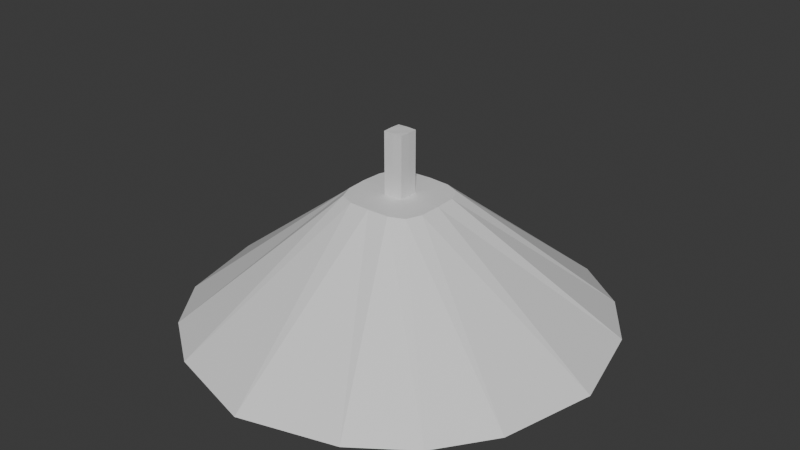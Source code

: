 # Source: lamp.blend  (saved by Blender 4.1.24; exported with 4.5.12 LTS)
import bpy
from mathutils import Matrix  # noqa: F401  (used for matrix-valued properties, if any)

bpy.ops.wm.read_factory_settings(use_empty=True)
scene = bpy.context.scene
scene.name = 'Scene'

# ---- collections
col_collection = bpy.data.collections.new('Collection'); scene.collection.children.link(col_collection)

# ---- materials (node trees are filled in below, after node groups)
mat_material = bpy.data.materials.new('Material')
mat_material.alpha_threshold = 0.0
mat_material.use_transparent_shadow = False
mat_material.roughness = 0.5
mat_material.line_color = (0.0, 0.0, 0.0, 1.0)

# ---- material node trees
mat_material.use_nodes = True; mat_material.node_tree.nodes.clear()
_N = mat_material.node_tree.nodes; _L = mat_material.node_tree.links
n0 = _N.new('ShaderNodeOutputMaterial'); n0.name = 'Material Output'; n0.location = (300, 300)
n1 = _N.new('ShaderNodeBsdfPrincipled'); n1.name = 'Principled BSDF'; n1.location = (10, 300)
n1.inputs[3].default_value = 1.45
_L.new(n1.outputs[0], n0.inputs[0])
n0.is_active_output = True

# ---- world
world_world = bpy.data.worlds.new('World'); scene.world = world_world
world_world.use_nodes = True; world_world.node_tree.nodes.clear()
_N = world_world.node_tree.nodes; _L = world_world.node_tree.links
n0 = _N.new('ShaderNodeOutputWorld'); n0.name = 'World Output'; n0.location = (300, 300)
n1 = _N.new('ShaderNodeBackground'); n1.name = 'Background'; n1.location = (10, 300)
n1.inputs[0].default_value = (0.05088, 0.05088, 0.05088, 1.0)
_L.new(n1.outputs[0], n0.inputs[0])
n0.is_active_output = True
world_world.color = (0.05088, 0.05088, 0.05088)
world_world.use_sun_shadow = False
world_world.sun_shadow_jitter_overblur = 0.0

# ---- meshes
me_cube = bpy.data.meshes.new('Cube')
me_cube.from_pydata([(0.322, 0.322, 0.6423), (1.308, 1.308, -0.4662), (0.322, -0.322, 0.6423), (1.308, -1.308, -0.4662), (-0.322, 0.322, 0.6423), (-1.308, 1.308, -0.4662), (-0.322, -0.322, 0.6423), (-1.308, -1.308, -0.4662), (-1.55e-09, 1.885, -0.4692), (-1.496e-11, -0.3862, 0.645), (-1.55e-09, -1.885, -0.4692), (-1.496e-11, 0.3862, 0.645), (-1.857, -1.513e-09, -0.4692), (0.3862, 1.377e-11, 0.645), (-0.3862, 1.377e-11, 0.645), (1.857, -1.513e-09, -0.4692), (2.873e-09, 5.351e-09, 0.3695), (-1.653, -0.8263, -0.4661), (0.378, -0.189, 0.6423), (2.873e-09, -0.5375, 0.3695), (-1.496e-11, -0.08877, 0.6457), (-0.378, -0.189, 0.6423), (1.653, -0.8263, -0.4661), (-0.378, 0.189, 0.6423), (1.653, 0.8263, -0.4661), (-1.653, 0.8263, -0.4661), (0.378, 0.189, 0.6423), (4.718e-09, 1.098, -0.01032), (-1.496e-11, 0.1931, 0.645), (0.8263, -1.653, -0.4661), (0.189, 0.378, 0.6423), (0.8263, 1.653, -0.4661), (0.189, -0.378, 0.6423), (0.08877, 1.377e-11, 0.6457), (1.098, -1.176e-09, -0.01032), (0.08687, -0.08687, 0.6437), (0.3539, -0.3539, 0.3103), (0.3539, 0.3539, 0.3103), (0.08687, 0.08687, 0.6437), (-0.8263, 1.653, -0.4661), (-0.189, -0.378, 0.6423), (-0.8263, -1.653, -0.4661), (-0.189, 0.378, 0.6423), (-0.5375, 5.351e-09, 0.3695), (-0.1931, 1.377e-11, 0.645), (-0.3539, -0.3539, 0.3103), (-0.08687, -0.08687, 0.6437), (-0.08687, 0.08687, 0.6437), (-0.3539, 0.3539, 0.3103), (0.723, -0.723, 0.05082), (4.718e-09, -1.098, -0.01032), (0.723, 0.723, 0.05082), (2.873e-09, 0.5375, 0.3695), (0.5375, 5.351e-09, 0.3695), (-0.723, -0.723, 0.05082), (-0.723, 0.723, 0.05082), (-1.098, -1.176e-09, -0.01032), (-0.189, -0.189, 0.6423), (-1.496e-11, -0.1931, 0.645), (-0.189, 0.189, 0.6423), (-1.496e-11, 0.08877, 0.6457), (0.189, -0.189, 0.6423), (0.189, 0.189, 0.6423), (0.1931, 1.377e-11, 0.645), (-0.08877, 1.377e-11, 0.6457), (-1.496e-11, 0.08877, 1.188), (-1.496e-11, 1.377e-11, 1.187), (-0.08877, 1.377e-11, 1.188), (-1.496e-11, -0.08877, 1.188), (0.08877, 1.377e-11, 1.188), (-0.08687, -0.08687, 1.186), (-0.08687, 0.08687, 1.186), (0.08687, -0.08687, 1.186), (0.08687, 0.08687, 1.186)], [], [(57, 21, 6, 40), (41, 40, 6, 7), (25, 23, 4, 5), (49, 22, 3, 29), (22, 18, 2, 3), (31, 30, 0, 1), (39, 42, 11, 8), (54, 50, 10, 41), (29, 32, 9, 10), (61, 58, 9, 32), (38, 60, 65, 73), (48, 52, 16, 43), (24, 26, 13, 15), (51, 24, 15, 34), (17, 21, 14, 12), (59, 23, 14, 44), (7, 6, 21, 17), (33, 38, 73, 69), (43, 16, 19, 45), (15, 13, 18, 22), (34, 15, 22, 49), (44, 14, 21, 57), (42, 4, 23, 59), (31, 1, 24, 51), (1, 0, 26, 24), (39, 8, 27, 55), (30, 11, 28, 62), (12, 14, 23, 25), (0, 30, 62, 26), (8, 31, 51, 27), (16, 53, 36, 19), (13, 63, 61, 18), (52, 37, 53, 16), (26, 62, 63, 13), (18, 61, 32, 2), (3, 2, 32, 29), (8, 11, 30, 31), (50, 49, 29, 10), (5, 39, 55, 25), (11, 42, 59, 28), (47, 64, 67, 71), (12, 56, 54, 17), (46, 20, 68, 70), (25, 55, 56, 12), (17, 54, 41, 7), (5, 4, 42, 39), (10, 9, 40, 41), (58, 57, 40, 9), (19, 36, 49, 50), (37, 52, 27, 51), (36, 53, 34, 49), (53, 37, 51, 34), (45, 19, 50, 54), (52, 48, 55, 27), (43, 45, 54, 56), (48, 43, 56, 55), (20, 46, 57, 58), (47, 60, 28, 59), (35, 20, 58, 61), (60, 38, 62, 28), (33, 35, 61, 63), (38, 33, 63, 62), (46, 64, 44, 57), (64, 47, 59, 44), (73, 65, 66, 69), (69, 66, 68, 72), (66, 67, 70, 68), (65, 71, 67, 66), (60, 47, 71, 65), (64, 46, 70, 67), (35, 33, 69, 72), (20, 35, 72, 68)])
_uv = me_cube.uv_layers.new(name='UVMap')
_uv.uv.foreach_set('vector', [0.8125, 0.6875, 0.875, 0.6875, 0.875, 0.75, 0.8125, 0.75, 0.375, 0.9375, 0.625, 0.9375, 0.625, 1.0, 0.375, 1.0, 0.375, 0.1875, 0.625, 0.1875, 0.625, 0.25, 0.375, 0.25, 0.3125, 0.6875, 0.375, 0.6875, 0.375, 0.75, 0.3125, 0.75, 0.375, 0.6875, 0.625, 0.6875, 0.625, 0.75, 0.375, 0.75, 0.375, 0.4375, 0.625, 0.4375, 0.625, 0.5, 0.375, 0.5, 0.375, 0.3125, 0.625, 0.3125, 0.625, 0.375, 0.375, 0.375, 0.1875, 0.6875, 0.25, 0.6875, 0.25, 0.75, 0.1875, 0.75, 0.375, 0.8125, 0.625, 0.8125, 0.625, 0.875, 0.375, 0.875, 0.6875, 0.6875, 0.75, 0.6875, 0.75, 0.75, 0.6875, 0.75, 0.7216, 0.5966, 0.75, 0.5963, 0.75, 0.5963, 0.7216, 0.5966, 0.1875, 0.5625, 0.25, 0.5625, 0.25, 0.625, 0.1875, 0.625, 0.375, 0.5625, 0.625, 0.5625, 0.625, 0.625, 0.375, 0.625, 0.3125, 0.5625, 0.375, 0.5625, 0.375, 0.625, 0.3125, 0.625, 0.375, 0.0625, 0.625, 0.0625, 0.625, 0.125, 0.375, 0.125, 0.8125, 0.5625, 0.875, 0.5625, 0.875, 0.625, 0.8125, 0.625, 0.375, 0.0, 0.625, 0.0, 0.625, 0.0625, 0.375, 0.0625, 0.7213, 0.625, 0.7216, 0.5966, 0.7216, 0.5966, 0.7213, 0.625, 0.1875, 0.625, 0.25, 0.625, 0.25, 0.6875, 0.1875, 0.6875, 0.375, 0.625, 0.625, 0.625, 0.625, 0.6875, 0.375, 0.6875, 0.3125, 0.625, 0.375, 0.625, 0.375, 0.6875, 0.3125, 0.6875, 0.8125, 0.625, 0.875, 0.625, 0.875, 0.6875, 0.8125, 0.6875, 0.8125, 0.5, 0.875, 0.5, 0.875, 0.5625, 0.8125, 0.5625, 0.3125, 0.5, 0.375, 0.5, 0.375, 0.5625, 0.3125, 0.5625, 0.375, 0.5, 0.625, 0.5, 0.625, 0.5625, 0.375, 0.5625, 0.1875, 0.5, 0.25, 0.5, 0.25, 0.5625, 0.1875, 0.5625, 0.6875, 0.5, 0.75, 0.5, 0.75, 0.5625, 0.6875, 0.5625, 0.375, 0.125, 0.625, 0.125, 0.625, 0.1875, 0.375, 0.1875, 0.625, 0.5, 0.6875, 0.5, 0.6875, 0.5625, 0.625, 0.5625, 0.25, 0.5, 0.3125, 0.5, 0.3125, 0.5625, 0.25, 0.5625, 0.25, 0.625, 0.3125, 0.625, 0.3125, 0.6875, 0.25, 0.6875, 0.625, 0.625, 0.6875, 0.625, 0.6875, 0.6875, 0.625, 0.6875, 0.25, 0.5625, 0.3125, 0.5625, 0.3125, 0.625, 0.25, 0.625, 0.625, 0.5625, 0.6875, 0.5625, 0.6875, 0.625, 0.625, 0.625, 0.625, 0.6875, 0.6875, 0.6875, 0.6875, 0.75, 0.625, 0.75, 0.375, 0.75, 0.625, 0.75, 0.625, 0.8125, 0.375, 0.8125, 0.375, 0.375, 0.625, 0.375, 0.625, 0.4375, 0.375, 0.4375, 0.25, 0.6875, 0.3125, 0.6875, 0.3125, 0.75, 0.25, 0.75, 0.125, 0.5, 0.1875, 0.5, 0.1875, 0.5625, 0.125, 0.5625, 0.75, 0.5, 0.8125, 0.5, 0.8125, 0.5625, 0.75, 0.5625, 0.7784, 0.5966, 0.7787, 0.625, 0.7787, 0.625, 0.7784, 0.5966, 0.125, 0.625, 0.1875, 0.625, 0.1875, 0.6875, 0.125, 0.6875, 0.7784, 0.6534, 0.75, 0.6537, 0.75, 0.6537, 0.7784, 0.6534, 0.125, 0.5625, 0.1875, 0.5625, 0.1875, 0.625, 0.125, 0.625, 0.125, 0.6875, 0.1875, 0.6875, 0.1875, 0.75, 0.125, 0.75, 0.375, 0.25, 0.625, 0.25, 0.625, 0.3125, 0.375, 0.3125, 0.375, 0.875, 0.625, 0.875, 0.625, 0.9375, 0.375, 0.9375, 0.75, 0.6875, 0.8125, 0.6875, 0.8125, 0.75, 0.75, 0.75, 0.25, 0.6875, 0.3125, 0.6875, 0.3125, 0.6875, 0.25, 0.6875, 0.3125, 0.5625, 0.25, 0.5625, 0.25, 0.5625, 0.3125, 0.5625, 0.3125, 0.6875, 0.3125, 0.625, 0.3125, 0.625, 0.3125, 0.6875, 0.3125, 0.625, 0.3125, 0.5625, 0.3125, 0.5625, 0.3125, 0.625, 0.1875, 0.6875, 0.25, 0.6875, 0.25, 0.6875, 0.1875, 0.6875, 0.25, 0.5625, 0.1875, 0.5625, 0.1875, 0.5625, 0.25, 0.5625, 0.1875, 0.625, 0.1875, 0.6875, 0.1875, 0.6875, 0.1875, 0.625, 0.1875, 0.5625, 0.1875, 0.625, 0.1875, 0.625, 0.1875, 0.5625, 0.75, 0.6537, 0.7784, 0.6534, 0.8125, 0.6875, 0.75, 0.6875, 0.7784, 0.5966, 0.75, 0.5963, 0.75, 0.5625, 0.8125, 0.5625, 0.7216, 0.6534, 0.75, 0.6537, 0.75, 0.6875, 0.6875, 0.6875, 0.75, 0.5963, 0.7216, 0.5966, 0.6875, 0.5625, 0.75, 0.5625, 0.7213, 0.625, 0.7216, 0.6534, 0.6875, 0.6875, 0.6875, 0.625, 0.7216, 0.5966, 0.7213, 0.625, 0.6875, 0.625, 0.6875, 0.5625, 0.7784, 0.6534, 0.7787, 0.625, 0.8125, 0.625, 0.8125, 0.6875, 0.7787, 0.625, 0.7784, 0.5966, 0.8125, 0.5625, 0.8125, 0.625, 0.7216, 0.5966, 0.75, 0.5963, 0.75, 0.625, 0.7213, 0.625, 0.7213, 0.625, 0.75, 0.625, 0.75, 0.6537, 0.7216, 0.6534, 0.75, 0.625, 0.7787, 0.625, 0.7784, 0.6534, 0.75, 0.6537, 0.75, 0.5963, 0.7784, 0.5966, 0.7787, 0.625, 0.75, 0.625, 0.75, 0.5963, 0.7784, 0.5966, 0.7784, 0.5966, 0.75, 0.5963, 0.7787, 0.625, 0.7784, 0.6534, 0.7784, 0.6534, 0.7787, 0.625, 0.7216, 0.6534, 0.7213, 0.625, 0.7213, 0.625, 0.7216, 0.6534, 0.75, 0.6537, 0.7216, 0.6534, 0.7216, 0.6534, 0.75, 0.6537])
me_cube.materials.append(mat_material)
me_cube.use_mirror_vertex_groups = False
me_cube.update()

# ---- objects
ob_lamp = bpy.data.objects.new('Lamp', me_cube)

# ---- transforms, parenting, visibility, modifiers, constraints
ob_lamp.location = (0.0, 0.0, 0.0)
ob_lamp.lock_rotations_4d = False
ob_lamp.empty_display_type = 'ARROWS'
ob_lamp.lineart.crease_threshold = 0.0

# ---- collection membership
col_collection.objects.link(ob_lamp)

# ---- scene / render settings (as saved in the file)
scene.frame_start = 1; scene.frame_end = 250; scene.frame_set(1)
scene.render.engine = 'BLENDER_EEVEE_NEXT'
scene.cycles.sampling_pattern = 'TABULATED_SOBOL'
scene.eevee.ray_tracing_options.trace_max_roughness = 0.0
bpy.context.view_layer.update()

# ---- added for rendering (the .blend has no active camera and no usable light): camera, sun
cam_auto = bpy.data.cameras.new('AutoCamera')
cam_auto.lens = 50.0
cam_auto.sensor_width = 36.0
cam_auto.clip_end = 1000.0
ob_auto_camera = bpy.data.objects.new('AutoCamera', cam_auto)
scene.collection.objects.link(ob_auto_camera)
ob_auto_camera.location = (5.13129, -6.15755, 4.46445)
ob_auto_camera.rotation_euler = (1.09748, -7.21219e-08, 0.694738)
scene.camera = ob_auto_camera
light_auto_sun = bpy.data.lights.new('AutoSun', 'SUN')
light_auto_sun.energy = 3.0
light_auto_sun.angle = 0.0523599
ob_auto_sun = bpy.data.objects.new('AutoSun', light_auto_sun)
scene.collection.objects.link(ob_auto_sun)
ob_auto_sun.rotation_euler = (0.872665, 0.174533, 0.523599)
bpy.context.view_layer.update()

